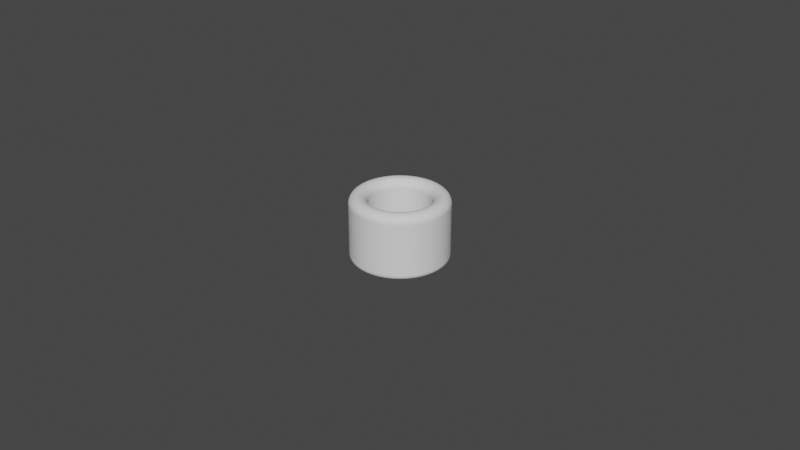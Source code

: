 # Source: Cylinder_ThumbRing_D19.0L20.0T5.5_P.blend  (saved by Blender 4.0.36; exported with 4.5.12 LTS)
import bpy
from mathutils import Matrix  # noqa: F401  (used for matrix-valued properties, if any)

bpy.ops.wm.read_factory_settings(use_empty=True)
scene = bpy.context.scene
scene.name = 'Scene'

# ---- collections
col_collection = bpy.data.collections.new('Collection'); scene.collection.children.link(col_collection)

# ---- world
world_world = bpy.data.worlds.new('World'); scene.world = world_world
world_world.use_nodes = True; world_world.node_tree.nodes.clear()
_N = world_world.node_tree.nodes; _L = world_world.node_tree.links
n0 = _N.new('ShaderNodeOutputWorld'); n0.name = 'World Output'; n0.location = (300, 300)
n1 = _N.new('ShaderNodeBackground'); n1.name = 'Background'; n1.location = (10, 300)
n1.inputs[0].default_value = (0.05088, 0.05088, 0.05088, 1.0)
_L.new(n1.outputs[0], n0.inputs[0])
n0.is_active_output = True
world_world.color = (0.05088, 0.05088, 0.05088)
world_world.use_sun_shadow = False
world_world.sun_shadow_jitter_overblur = 0.0

# ---- meshes
me_cylinder_thumbring_d19_0l20_0t5_5_p = bpy.data.meshes.new('Cylinder_ThumbRing_D19.0L20.0T5.5_P')
me_cylinder_thumbring_d19_0l20_0t5_5_p.from_pydata([(0.0, 0.0095, 0.0), (-0.0007454, 0.009471, 0.0), (-0.001486, 0.009383, 0.0), (-0.002218, 0.009238, 0.0), (-0.002936, 0.009035, 0.0), (-0.003635, 0.008777, 0.0), (-0.004313, 0.008465, 0.0), (-0.004964, 0.0081, 0.0), (-0.005584, 0.007686, 0.0), (-0.00617, 0.007224, 0.0), (-0.006718, 0.006718, 0.0), (-0.007224, 0.00617, 0.0), (-0.007686, 0.005584, 0.0), (-0.0081, 0.004964, 0.0), (-0.008465, 0.004313, 0.0), (-0.008777, 0.003635, 0.0), (-0.009035, 0.002936, 0.0), (-0.009238, 0.002218, 0.0), (-0.009383, 0.001486, 0.0), (-0.009471, 0.0007454, 0.0), (-0.0095, 0.0, 0.0), (-0.009471, -0.0007454, 0.0), (-0.009383, -0.001486, 0.0), (-0.009238, -0.002218, 0.0), (-0.009035, -0.002936, 0.0), (-0.008777, -0.003635, 0.0), (-0.008465, -0.004313, 0.0), (-0.0081, -0.004964, 0.0), (-0.007686, -0.005584, 0.0), (-0.007224, -0.00617, 0.0), (-0.006718, -0.006718, 0.0), (-0.00617, -0.007224, 0.0), (-0.005584, -0.007686, 0.0), (-0.004964, -0.0081, 0.0), (-0.004313, -0.008465, 0.0), (-0.003635, -0.008777, 0.0), (-0.002936, -0.009035, 0.0), (-0.002218, -0.009238, 0.0), (-0.001486, -0.009383, 0.0), (-0.0007454, -0.009471, 0.0), (0.0, -0.0095, 0.0), (0.0007454, -0.009471, 0.0), (0.001486, -0.009383, 0.0), (0.002218, -0.009238, 0.0), (0.002936, -0.009035, 0.0), (0.003635, -0.008777, 0.0), (0.004313, -0.008465, 0.0), (0.004964, -0.0081, 0.0), (0.005584, -0.007686, 0.0), (0.00617, -0.007224, 0.0), (0.006718, -0.006718, 0.0), (0.007224, -0.00617, 0.0), (0.007686, -0.005584, 0.0), (0.0081, -0.004964, 0.0), (0.008465, -0.004313, 0.0), (0.008777, -0.003635, 0.0), (0.009035, -0.002936, 0.0), (0.009238, -0.002218, 0.0), (0.009383, -0.001486, 0.0), (0.009471, -0.0007454, 0.0), (0.0095, 0.0, 0.0), (0.009471, 0.0007454, 0.0), (0.009383, 0.001486, 0.0), (0.009238, 0.002218, 0.0), (0.009035, 0.002936, 0.0), (0.008777, 0.003635, 0.0), (0.008465, 0.004313, 0.0), (0.0081, 0.004964, 0.0), (0.007686, 0.005584, 0.0), (0.007224, 0.00617, 0.0), (0.006718, 0.006718, 0.0), (0.00617, 0.007224, 0.0), (0.005584, 0.007686, 0.0), (0.004964, 0.0081, 0.0), (0.004313, 0.008465, 0.0), (0.003635, 0.008777, 0.0), (0.002936, 0.009035, 0.0), (0.002218, 0.009238, 0.0), (0.001486, 0.009383, 0.0), (0.0007454, 0.009471, 0.0), (0.0, 0.015, 0.0), (-0.001177, 0.01495, 0.0), (-0.002347, 0.01482, 0.0), (-0.003502, 0.01459, 0.0), (-0.004635, 0.01427, 0.0), (-0.00574, 0.01386, 0.0), (-0.00681, 0.01337, 0.0), (-0.007837, 0.01279, 0.0), (-0.008817, 0.01214, 0.0), (-0.009742, 0.01141, 0.0), (-0.01061, 0.01061, 0.0), (-0.01141, 0.009742, 0.0), (-0.01214, 0.008817, 0.0), (-0.01279, 0.007837, 0.0), (-0.01337, 0.00681, 0.0), (-0.01386, 0.00574, 0.0), (-0.01427, 0.004635, 0.0), (-0.01459, 0.003502, 0.0), (-0.01482, 0.002347, 0.0), (-0.01495, 0.001177, 0.0), (-0.015, 0.0, 0.0), (-0.01495, -0.001177, 0.0), (-0.01482, -0.002347, 0.0), (-0.01459, -0.003502, 0.0), (-0.01427, -0.004635, 0.0), (-0.01386, -0.00574, 0.0), (-0.01337, -0.00681, 0.0), (-0.01279, -0.007837, 0.0), (-0.01214, -0.008817, 0.0), (-0.01141, -0.009742, 0.0), (-0.01061, -0.01061, 0.0), (-0.009742, -0.01141, 0.0), (-0.008817, -0.01214, 0.0), (-0.007837, -0.01279, 0.0), (-0.00681, -0.01337, 0.0), (-0.00574, -0.01386, 0.0), (-0.004635, -0.01427, 0.0), (-0.003502, -0.01459, 0.0), (-0.002347, -0.01482, 0.0), (-0.001177, -0.01495, 0.0), (0.0, -0.015, 0.0), (0.001177, -0.01495, 0.0), (0.002347, -0.01482, 0.0), (0.003502, -0.01459, 0.0), (0.004635, -0.01427, 0.0), (0.00574, -0.01386, 0.0), (0.00681, -0.01337, 0.0), (0.007837, -0.01279, 0.0), (0.008817, -0.01214, 0.0), (0.009742, -0.01141, 0.0), (0.01061, -0.01061, 0.0), (0.01141, -0.009742, 0.0), (0.01214, -0.008817, 0.0), (0.01279, -0.007837, 0.0), (0.01337, -0.00681, 0.0), (0.01386, -0.00574, 0.0), (0.01427, -0.004635, 0.0), (0.01459, -0.003502, 0.0), (0.01482, -0.002347, 0.0), (0.01495, -0.001177, 0.0), (0.015, 0.0, 0.0), (0.01495, 0.001177, 0.0), (0.01482, 0.002347, 0.0), (0.01459, 0.003502, 0.0), (0.01427, 0.004635, 0.0), (0.01386, 0.00574, 0.0), (0.01337, 0.00681, 0.0), (0.01279, 0.007837, 0.0), (0.01214, 0.008817, 0.0), (0.01141, 0.009742, 0.0), (0.01061, 0.01061, 0.0), (0.009742, 0.01141, 0.0), (0.008817, 0.01214, 0.0), (0.007837, 0.01279, 0.0), (0.00681, 0.01337, 0.0), (0.00574, 0.01386, 0.0), (0.004635, 0.01427, 0.0), (0.003502, 0.01459, 0.0), (0.002347, 0.01482, 0.0), (0.001177, 0.01495, 0.0)], [], [(79, 159, 80, 0), (78, 158, 159, 79), (77, 157, 158, 78), (76, 156, 157, 77), (75, 155, 156, 76), (74, 154, 155, 75), (73, 153, 154, 74), (72, 152, 153, 73), (71, 151, 152, 72), (70, 150, 151, 71), (69, 149, 150, 70), (68, 148, 149, 69), (67, 147, 148, 68), (66, 146, 147, 67), (65, 145, 146, 66), (64, 144, 145, 65), (63, 143, 144, 64), (62, 142, 143, 63), (61, 141, 142, 62), (60, 140, 141, 61), (59, 139, 140, 60), (58, 138, 139, 59), (57, 137, 138, 58), (56, 136, 137, 57), (55, 135, 136, 56), (54, 134, 135, 55), (53, 133, 134, 54), (52, 132, 133, 53), (51, 131, 132, 52), (50, 130, 131, 51), (49, 129, 130, 50), (48, 128, 129, 49), (47, 127, 128, 48), (46, 126, 127, 47), (45, 125, 126, 46), (44, 124, 125, 45), (43, 123, 124, 44), (42, 122, 123, 43), (41, 121, 122, 42), (40, 120, 121, 41), (39, 119, 120, 40), (38, 118, 119, 39), (37, 117, 118, 38), (36, 116, 117, 37), (35, 115, 116, 36), (34, 114, 115, 35), (33, 113, 114, 34), (32, 112, 113, 33), (31, 111, 112, 32), (30, 110, 111, 31), (29, 109, 110, 30), (28, 108, 109, 29), (27, 107, 108, 28), (26, 106, 107, 27), (25, 105, 106, 26), (24, 104, 105, 25), (23, 103, 104, 24), (22, 102, 103, 23), (21, 101, 102, 22), (20, 100, 101, 21), (19, 99, 100, 20), (18, 98, 99, 19), (17, 97, 98, 18), (16, 96, 97, 17), (15, 95, 96, 16), (14, 94, 95, 15), (13, 93, 94, 14), (12, 92, 93, 13), (11, 91, 92, 12), (10, 90, 91, 11), (9, 89, 90, 10), (8, 88, 89, 9), (7, 87, 88, 8), (6, 86, 87, 7), (5, 85, 86, 6), (4, 84, 85, 5), (3, 83, 84, 4), (2, 82, 83, 3), (1, 81, 82, 2), (0, 80, 81, 1)])
_uv = me_cylinder_thumbring_d19_0l20_0t5_5_p.uv_layers.new(name='UVMap')
_uv.uv.foreach_set('vector', [0.0, 0.0, 0.0, 0.0, 0.0, 0.0, 0.0, 0.0, 0.0, 0.0, 0.0, 0.0, 0.0, 0.0, 0.0, 0.0, 0.0, 0.0, 0.0, 0.0, 0.0, 0.0, 0.0, 0.0, 0.0, 0.0, 0.0, 0.0, 0.0, 0.0, 0.0, 0.0, 0.0, 0.0, 0.0, 0.0, 0.0, 0.0, 0.0, 0.0, 0.0, 0.0, 0.0, 0.0, 0.0, 0.0, 0.0, 0.0, 0.0, 0.0, 0.0, 0.0, 0.0, 0.0, 0.0, 0.0, 0.0, 0.0, 0.0, 0.0, 0.0, 0.0, 0.0, 0.0, 0.0, 0.0, 0.0, 0.0, 0.0, 0.0, 0.0, 0.0, 0.0, 0.0, 0.0, 0.0, 0.0, 0.0, 0.0, 0.0, 0.0, 0.0, 0.0, 0.0, 0.0, 0.0, 0.0, 0.0, 0.0, 0.0, 0.0, 0.0, 0.0, 0.0, 0.0, 0.0, 0.0, 0.0, 0.0, 0.0, 0.0, 0.0, 0.0, 0.0, 0.0, 0.0, 0.0, 0.0, 0.0, 0.0, 0.0, 0.0, 0.0, 0.0, 0.0, 0.0, 0.0, 0.0, 0.0, 0.0, 0.0, 0.0, 0.0, 0.0, 0.0, 0.0, 0.0, 0.0, 0.0, 0.0, 0.0, 0.0, 0.0, 0.0, 0.0, 0.0, 0.0, 0.0, 0.0, 0.0, 0.0, 0.0, 0.0, 0.0, 0.0, 0.0, 0.0, 0.0, 0.0, 0.0, 0.0, 0.0, 0.0, 0.0, 0.0, 0.0, 0.0, 0.0, 0.0, 0.0, 0.0, 0.0, 0.0, 0.0, 0.0, 0.0, 0.0, 0.0, 0.0, 0.0, 0.0, 0.0, 0.0, 0.0, 0.0, 0.0, 0.0, 0.0, 0.0, 0.0, 0.0, 0.0, 0.0, 0.0, 0.0, 0.0, 0.0, 0.0, 0.0, 0.0, 0.0, 0.0, 0.0, 0.0, 0.0, 0.0, 0.0, 0.0, 0.0, 0.0, 0.0, 0.0, 0.0, 0.0, 0.0, 0.0, 0.0, 0.0, 0.0, 0.0, 0.0, 0.0, 0.0, 0.0, 0.0, 0.0, 0.0, 0.0, 0.0, 0.0, 0.0, 0.0, 0.0, 0.0, 0.0, 0.0, 0.0, 0.0, 0.0, 0.0, 0.0, 0.0, 0.0, 0.0, 0.0, 0.0, 0.0, 0.0, 0.0, 0.0, 0.0, 0.0, 0.0, 0.0, 0.0, 0.0, 0.0, 0.0, 0.0, 0.0, 0.0, 0.0, 0.0, 0.0, 0.0, 0.0, 0.0, 0.0, 0.0, 0.0, 0.0, 0.0, 0.0, 0.0, 0.0, 0.0, 0.0, 0.0, 0.0, 0.0, 0.0, 0.0, 0.0, 0.0, 0.0, 0.0, 0.0, 0.0, 0.0, 0.0, 0.0, 0.0, 0.0, 0.0, 0.0, 0.0, 0.0, 0.0, 0.0, 0.0, 0.0, 0.0, 0.0, 0.0, 0.0, 0.0, 0.0, 0.0, 0.0, 0.0, 0.0, 0.0, 0.0, 0.0, 0.0, 0.0, 0.0, 0.0, 0.0, 0.0, 0.0, 0.0, 0.0, 0.0, 0.0, 0.0, 0.0, 0.0, 0.0, 0.0, 0.0, 0.0, 0.0, 0.0, 0.0, 0.0, 0.0, 0.0, 0.0, 0.0, 0.0, 0.0, 0.0, 0.0, 0.0, 0.0, 0.0, 0.0, 0.0, 0.0, 0.0, 0.0, 0.0, 0.0, 0.0, 0.0, 0.0, 0.0, 0.0, 0.0, 0.0, 0.0, 0.0, 0.0, 0.0, 0.0, 0.0, 0.0, 0.0, 0.0, 0.0, 0.0, 0.0, 0.0, 0.0, 0.0, 0.0, 0.0, 0.0, 0.0, 0.0, 0.0, 0.0, 0.0, 0.0, 0.0, 0.0, 0.0, 0.0, 0.0, 0.0, 0.0, 0.0, 0.0, 0.0, 0.0, 0.0, 0.0, 0.0, 0.0, 0.0, 0.0, 0.0, 0.0, 0.0, 0.0, 0.0, 0.0, 0.0, 0.0, 0.0, 0.0, 0.0, 0.0, 0.0, 0.0, 0.0, 0.0, 0.0, 0.0, 0.0, 0.0, 0.0, 0.0, 0.0, 0.0, 0.0, 0.0, 0.0, 0.0, 0.0, 0.0, 0.0, 0.0, 0.0, 0.0, 0.0, 0.0, 0.0, 0.0, 0.0, 0.0, 0.0, 0.0, 0.0, 0.0, 0.0, 0.0, 0.0, 0.0, 0.0, 0.0, 0.0, 0.0, 0.0, 0.0, 0.0, 0.0, 0.0, 0.0, 0.0, 0.0, 0.0, 0.0, 0.0, 0.0, 0.0, 0.0, 0.0, 0.0, 0.0, 0.0, 0.0, 0.0, 0.0, 0.0, 0.0, 0.0, 0.0, 0.0, 0.0, 0.0, 0.0, 0.0, 0.0, 0.0, 0.0, 0.0, 0.0, 0.0, 0.0, 0.0, 0.0, 0.0, 0.0, 0.0, 0.0, 0.0, 0.0, 0.0, 0.0, 0.0, 0.0, 0.0, 0.0, 0.0, 0.0, 0.0, 0.0, 0.0, 0.0, 0.0, 0.0, 0.0, 0.0, 0.0, 0.0, 0.0, 0.0, 0.0, 0.0, 0.0, 0.0, 0.0, 0.0, 0.0, 0.0, 0.0, 0.0, 0.0, 0.0, 0.0, 0.0, 0.0, 0.0, 0.0, 0.0, 0.0, 0.0, 0.0, 0.0, 0.0, 0.0, 0.0, 0.0, 0.0, 0.0, 0.0, 0.0, 0.0, 0.0, 0.0, 0.0, 0.0, 0.0, 0.0, 0.0, 0.0, 0.0, 0.0, 0.0, 0.0, 0.0, 0.0, 0.0, 0.0, 0.0, 0.0, 0.0, 0.0, 0.0, 0.0, 0.0, 0.0, 0.0, 0.0, 0.0, 0.0, 0.0, 0.0, 0.0, 0.0, 0.0, 0.0, 0.0, 0.0, 0.0, 0.0, 0.0, 0.0, 0.0, 0.0, 0.0, 0.0, 0.0, 0.0, 0.0, 0.0, 0.0, 0.0, 0.0, 0.0, 0.0, 0.0, 0.0, 0.0, 0.0, 0.0, 0.0, 0.0, 0.0, 0.0, 0.0, 0.0, 0.0, 0.0, 0.0, 0.0, 0.0, 0.0, 0.0, 0.0, 0.0, 0.0, 0.0, 0.0, 0.0, 0.0, 0.0, 0.0, 0.0, 0.0, 0.0, 0.0, 0.0, 0.0, 0.0, 0.0, 0.0, 0.0, 0.0, 0.0, 0.0, 0.0, 0.0, 0.0, 0.0, 0.0, 0.0, 0.0])
me_cylinder_thumbring_d19_0l20_0t5_5_p.update()

# ---- objects
ob_cylinder_thumbring_d19_0l20_0t5_5_p = bpy.data.objects.new('Cylinder_ThumbRing_D19.0L20.0T5.5_P', me_cylinder_thumbring_d19_0l20_0t5_5_p)

# ---- transforms, parenting, visibility, modifiers, constraints
ob_cylinder_thumbring_d19_0l20_0t5_5_p.location = (0.0, 0.0, 0.02)
_m = ob_cylinder_thumbring_d19_0l20_0t5_5_p.modifiers.new('Solidify', 'SOLIDIFY')
_m.solidify_mode = 'NON_MANIFOLD'
_m.thickness = 0.0209
_m.thickness_clamp = 0.041
_m.nonmanifold_thickness_mode = 'EVEN'
_m.nonmanifold_boundary_mode = 'ROUND'
_m = ob_cylinder_thumbring_d19_0l20_0t5_5_p.modifiers.new('Bevel', 'BEVEL')
_m.segments = 12
_m.angle_limit = 0.2618
_m.offset_type = 'DEPTH'

# ---- collection membership
scene.collection.objects.link(ob_cylinder_thumbring_d19_0l20_0t5_5_p)

# ---- scene / render settings (as saved in the file)
scene.frame_start = 1; scene.frame_end = 250; scene.frame_set(1)
scene.render.engine = 'BLENDER_EEVEE_NEXT'
scene.cycles.sampling_pattern = 'TABULATED_SOBOL'
scene.cycles.use_light_tree = False
scene.view_settings.view_transform = 'Filmic'
bpy.context.view_layer.update()

# ---- added for rendering (the .blend has no active camera and no usable light): camera, sun
cam_auto = bpy.data.cameras.new('AutoCamera')
cam_auto.lens = 50.0
cam_auto.sensor_width = 36.0
cam_auto.clip_end = 1000.0
ob_auto_camera = bpy.data.objects.new('AutoCamera', cam_auto)
scene.collection.objects.link(ob_auto_camera)
ob_auto_camera.location = (0.185045, -0.222054, 0.158)
ob_auto_camera.rotation_euler = (1.09748, -7.21219e-08, 0.694738)
scene.camera = ob_auto_camera
light_auto_sun = bpy.data.lights.new('AutoSun', 'SUN')
light_auto_sun.energy = 3.0
light_auto_sun.angle = 0.0523599
ob_auto_sun = bpy.data.objects.new('AutoSun', light_auto_sun)
scene.collection.objects.link(ob_auto_sun)
ob_auto_sun.rotation_euler = (0.872665, 0.174533, 0.523599)
bpy.context.view_layer.update()
